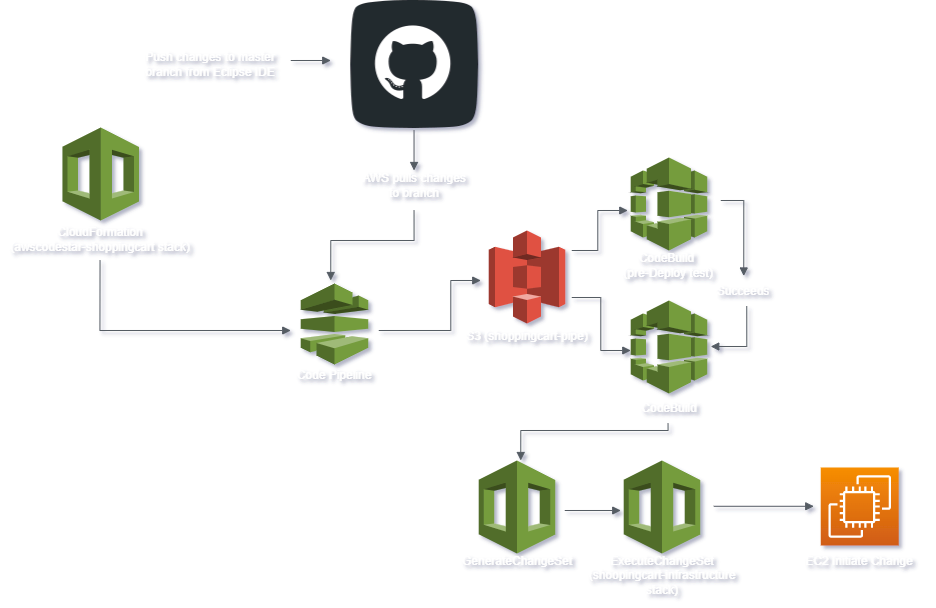

The diagram above was exported from draw.io. Its source (the exported page's mxGraphModel, read from the mxfile embedded in the PNG):
<mxGraphModel dx="1737" dy="986" grid="0" gridSize="10" guides="1" tooltips="1" connect="1" arrows="1" fold="1" page="1" pageScale="1" pageWidth="1169" pageHeight="827" background="none" math="0" shadow="0">
  <root>
    <mxCell id="0" />
    <mxCell id="1" parent="0" />
    <mxCell id="V4KRoxgLyelmgBZWJ8nU-1" value="" style="shape=image;html=1;verticalAlign=top;verticalLabelPosition=bottom;labelBackgroundColor=#ffffff;imageAspect=0;aspect=fixed;image=https://cdn4.iconfinder.com/data/icons/socialcones/508/Github-128.png" vertex="1" parent="1">
      <mxGeometry x="467.25" y="119" width="128" height="128" as="geometry" />
    </mxCell>
    <mxCell id="V4KRoxgLyelmgBZWJ8nU-2" value="&lt;font color=&quot;#ffffff&quot;&gt;Push changes to master branch from Eclipse IDE&lt;/font&gt;" style="text;html=1;strokeColor=none;fillColor=none;align=center;verticalAlign=middle;whiteSpace=wrap;rounded=0;" vertex="1" parent="1">
      <mxGeometry x="257.25" y="153" width="140" height="60" as="geometry" />
    </mxCell>
    <mxCell id="V4KRoxgLyelmgBZWJ8nU-4" value="" style="edgeStyle=orthogonalEdgeStyle;html=1;endArrow=block;elbow=vertical;startArrow=none;endFill=1;strokeColor=#545B64;rounded=0;" edge="1" parent="1">
      <mxGeometry width="100" relative="1" as="geometry">
        <mxPoint x="407.25" y="179" as="sourcePoint" />
        <mxPoint x="447.25" y="179" as="targetPoint" />
      </mxGeometry>
    </mxCell>
    <mxCell id="V4KRoxgLyelmgBZWJ8nU-6" value="&lt;font color=&quot;#ffffff&quot;&gt;AWS pulls changes to branch&lt;/font&gt;" style="text;html=1;strokeColor=none;fillColor=none;align=center;verticalAlign=middle;whiteSpace=wrap;rounded=0;" vertex="1" parent="1">
      <mxGeometry x="476.25" y="289" width="110" height="30" as="geometry" />
    </mxCell>
    <mxCell id="V4KRoxgLyelmgBZWJ8nU-7" value="" style="edgeStyle=orthogonalEdgeStyle;html=1;endArrow=block;elbow=vertical;startArrow=none;endFill=1;strokeColor=#545B64;rounded=0;" edge="1" parent="1">
      <mxGeometry width="100" relative="1" as="geometry">
        <mxPoint x="530.54" y="249" as="sourcePoint" />
        <mxPoint x="530.54" y="289" as="targetPoint" />
      </mxGeometry>
    </mxCell>
    <mxCell id="V4KRoxgLyelmgBZWJ8nU-8" value="" style="edgeStyle=orthogonalEdgeStyle;html=1;endArrow=block;elbow=vertical;startArrow=none;endFill=1;strokeColor=#545B64;rounded=0;" edge="1" parent="1">
      <mxGeometry width="100" relative="1" as="geometry">
        <mxPoint x="530.54" y="329" as="sourcePoint" />
        <mxPoint x="447.25" y="399" as="targetPoint" />
        <Array as="points">
          <mxPoint x="530.25" y="359" />
          <mxPoint x="447.25" y="359" />
        </Array>
      </mxGeometry>
    </mxCell>
    <mxCell id="V4KRoxgLyelmgBZWJ8nU-11" value="" style="outlineConnect=0;dashed=0;verticalLabelPosition=bottom;verticalAlign=top;align=center;html=1;shape=mxgraph.aws3.codepipeline;fillColor=#759C3E;gradientColor=none;" vertex="1" parent="1">
      <mxGeometry x="417.25" y="402" width="67.5" height="81" as="geometry" />
    </mxCell>
    <mxCell id="V4KRoxgLyelmgBZWJ8nU-12" value="&lt;font color=&quot;#ffffff&quot;&gt;Code Pipeline&lt;/font&gt;" style="text;html=1;strokeColor=none;fillColor=none;align=center;verticalAlign=middle;whiteSpace=wrap;rounded=0;" vertex="1" parent="1">
      <mxGeometry x="411" y="479" width="80" height="30" as="geometry" />
    </mxCell>
    <mxCell id="V4KRoxgLyelmgBZWJ8nU-14" value="" style="outlineConnect=0;dashed=0;verticalLabelPosition=bottom;verticalAlign=top;align=center;html=1;shape=mxgraph.aws3.cloudformation;fillColor=#759C3E;gradientColor=none;" vertex="1" parent="1">
      <mxGeometry x="179" y="246" width="76.5" height="93" as="geometry" />
    </mxCell>
    <mxCell id="V4KRoxgLyelmgBZWJ8nU-15" value="&lt;font color=&quot;#ffffff&quot;&gt;CloudFormation&lt;br&gt;(awscodestar-shoppingcart stack)&lt;/font&gt;" style="text;html=1;strokeColor=none;fillColor=none;align=center;verticalAlign=middle;whiteSpace=wrap;rounded=0;" vertex="1" parent="1">
      <mxGeometry x="117.25" y="343" width="200" height="30" as="geometry" />
    </mxCell>
    <mxCell id="V4KRoxgLyelmgBZWJ8nU-16" value="" style="edgeStyle=orthogonalEdgeStyle;html=1;endArrow=block;elbow=vertical;startArrow=none;endFill=1;strokeColor=#545B64;rounded=0;" edge="1" parent="1">
      <mxGeometry width="100" relative="1" as="geometry">
        <mxPoint x="216.54000000000002" y="379" as="sourcePoint" />
        <mxPoint x="407.25" y="449" as="targetPoint" />
        <Array as="points">
          <mxPoint x="216.54000000000002" y="449" />
          <mxPoint x="216.54000000000002" y="449" />
        </Array>
      </mxGeometry>
    </mxCell>
    <mxCell id="V4KRoxgLyelmgBZWJ8nU-17" value="" style="edgeStyle=orthogonalEdgeStyle;html=1;endArrow=block;elbow=vertical;startArrow=none;endFill=1;strokeColor=#545B64;rounded=0;" edge="1" parent="1">
      <mxGeometry width="100" relative="1" as="geometry">
        <mxPoint x="495.25" y="449" as="sourcePoint" />
        <mxPoint x="597.25" y="399" as="targetPoint" />
        <Array as="points">
          <mxPoint x="567.25" y="449" />
          <mxPoint x="567.25" y="399" />
        </Array>
      </mxGeometry>
    </mxCell>
    <mxCell id="V4KRoxgLyelmgBZWJ8nU-18" value="" style="outlineConnect=0;dashed=0;verticalLabelPosition=bottom;verticalAlign=top;align=center;html=1;shape=mxgraph.aws3.s3;fillColor=#E05243;gradientColor=none;" vertex="1" parent="1">
      <mxGeometry x="605.25" y="349" width="76.5" height="93" as="geometry" />
    </mxCell>
    <mxCell id="V4KRoxgLyelmgBZWJ8nU-19" value="&lt;font color=&quot;#ffffff&quot;&gt;S3 (shoppingcart-pipe)&lt;/font&gt;" style="text;html=1;strokeColor=none;fillColor=none;align=center;verticalAlign=middle;whiteSpace=wrap;rounded=0;" vertex="1" parent="1">
      <mxGeometry x="573.5" y="440" width="140" height="30" as="geometry" />
    </mxCell>
    <mxCell id="V4KRoxgLyelmgBZWJ8nU-20" value="" style="edgeStyle=orthogonalEdgeStyle;html=1;endArrow=block;elbow=vertical;startArrow=none;endFill=1;strokeColor=#545B64;rounded=0;" edge="1" parent="1">
      <mxGeometry width="100" relative="1" as="geometry">
        <mxPoint x="688.25" y="369" as="sourcePoint" />
        <mxPoint x="744.25" y="329" as="targetPoint" />
        <Array as="points">
          <mxPoint x="714.25" y="369" />
          <mxPoint x="714.25" y="329" />
          <mxPoint x="744.25" y="329" />
        </Array>
      </mxGeometry>
    </mxCell>
    <mxCell id="V4KRoxgLyelmgBZWJ8nU-21" value="" style="outlineConnect=0;dashed=0;verticalLabelPosition=bottom;verticalAlign=top;align=center;html=1;shape=mxgraph.aws3.codebuild;fillColor=#759C3E;gradientColor=none;" vertex="1" parent="1">
      <mxGeometry x="747.25" y="276" width="76.5" height="93" as="geometry" />
    </mxCell>
    <mxCell id="V4KRoxgLyelmgBZWJ8nU-22" value="&lt;font color=&quot;#ffffff&quot;&gt;CodeBuild&amp;nbsp;&lt;br&gt;(pre-Deploy test)&lt;/font&gt;" style="text;html=1;strokeColor=none;fillColor=none;align=center;verticalAlign=middle;whiteSpace=wrap;rounded=0;" vertex="1" parent="1">
      <mxGeometry x="730.25" y="369" width="110" height="30" as="geometry" />
    </mxCell>
    <mxCell id="V4KRoxgLyelmgBZWJ8nU-23" value="" style="edgeStyle=orthogonalEdgeStyle;html=1;endArrow=block;elbow=vertical;startArrow=none;endFill=1;strokeColor=#545B64;rounded=0;" edge="1" parent="1">
      <mxGeometry width="100" relative="1" as="geometry">
        <mxPoint x="688.25" y="416" as="sourcePoint" />
        <mxPoint x="747.25" y="469" as="targetPoint" />
        <Array as="points">
          <mxPoint x="717.25" y="416" />
          <mxPoint x="717.25" y="469" />
          <mxPoint x="747.25" y="469" />
        </Array>
      </mxGeometry>
    </mxCell>
    <mxCell id="V4KRoxgLyelmgBZWJ8nU-24" value="" style="outlineConnect=0;dashed=0;verticalLabelPosition=bottom;verticalAlign=top;align=center;html=1;shape=mxgraph.aws3.codebuild;fillColor=#759C3E;gradientColor=none;" vertex="1" parent="1">
      <mxGeometry x="747.25" y="419" width="76.5" height="93" as="geometry" />
    </mxCell>
    <mxCell id="V4KRoxgLyelmgBZWJ8nU-25" value="&lt;font color=&quot;#ffffff&quot;&gt;CodeBuild&lt;/font&gt;" style="text;html=1;strokeColor=none;fillColor=none;align=center;verticalAlign=middle;whiteSpace=wrap;rounded=0;" vertex="1" parent="1">
      <mxGeometry x="755.5" y="512" width="60" height="30" as="geometry" />
    </mxCell>
    <mxCell id="V4KRoxgLyelmgBZWJ8nU-26" value="" style="edgeStyle=orthogonalEdgeStyle;html=1;endArrow=block;elbow=vertical;startArrow=none;endFill=1;strokeColor=#545B64;rounded=0;entryX=0.5;entryY=0;entryDx=0;entryDy=0;" edge="1" parent="1" target="V4KRoxgLyelmgBZWJ8nU-27">
      <mxGeometry width="100" relative="1" as="geometry">
        <mxPoint x="837.25" y="319" as="sourcePoint" />
        <mxPoint x="860.25" y="379" as="targetPoint" />
        <Array as="points">
          <mxPoint x="860.25" y="319" />
        </Array>
      </mxGeometry>
    </mxCell>
    <mxCell id="V4KRoxgLyelmgBZWJ8nU-27" value="&lt;font color=&quot;#ffffff&quot;&gt;Succeeds&lt;/font&gt;" style="text;html=1;strokeColor=none;fillColor=none;align=center;verticalAlign=middle;whiteSpace=wrap;rounded=0;" vertex="1" parent="1">
      <mxGeometry x="830.25" y="394.5" width="60" height="30" as="geometry" />
    </mxCell>
    <mxCell id="V4KRoxgLyelmgBZWJ8nU-30" value="" style="edgeStyle=orthogonalEdgeStyle;html=1;endArrow=block;elbow=vertical;startArrow=none;endFill=1;strokeColor=#545B64;rounded=0;" edge="1" parent="1">
      <mxGeometry width="100" relative="1" as="geometry">
        <mxPoint x="863.25" y="424.5" as="sourcePoint" />
        <mxPoint x="827.25" y="465" as="targetPoint" />
        <Array as="points">
          <mxPoint x="863.25" y="465" />
        </Array>
      </mxGeometry>
    </mxCell>
    <mxCell id="V4KRoxgLyelmgBZWJ8nU-31" value="" style="edgeStyle=orthogonalEdgeStyle;html=1;endArrow=block;elbow=vertical;startArrow=none;endFill=1;strokeColor=#545B64;rounded=0;" edge="1" parent="1">
      <mxGeometry width="100" relative="1" as="geometry">
        <mxPoint x="784.54" y="542" as="sourcePoint" />
        <mxPoint x="637.25" y="579" as="targetPoint" />
        <Array as="points">
          <mxPoint x="784.25" y="549" />
          <mxPoint x="637.25" y="549" />
        </Array>
      </mxGeometry>
    </mxCell>
    <mxCell id="V4KRoxgLyelmgBZWJ8nU-32" value="" style="outlineConnect=0;dashed=0;verticalLabelPosition=bottom;verticalAlign=top;align=center;html=1;shape=mxgraph.aws3.cloudformation;fillColor=#759C3E;gradientColor=none;" vertex="1" parent="1">
      <mxGeometry x="595.25" y="579" width="76.5" height="93" as="geometry" />
    </mxCell>
    <mxCell id="V4KRoxgLyelmgBZWJ8nU-33" value="&lt;font color=&quot;#ffffff&quot;&gt;GenerateChangeSet&lt;/font&gt;" style="text;html=1;strokeColor=none;fillColor=none;align=center;verticalAlign=middle;whiteSpace=wrap;rounded=0;" vertex="1" parent="1">
      <mxGeometry x="603.5" y="665" width="60" height="30" as="geometry" />
    </mxCell>
    <mxCell id="V4KRoxgLyelmgBZWJ8nU-34" value="" style="edgeStyle=orthogonalEdgeStyle;html=1;endArrow=block;elbow=vertical;startArrow=none;endFill=1;strokeColor=#545B64;rounded=0;" edge="1" parent="1">
      <mxGeometry width="100" relative="1" as="geometry">
        <mxPoint x="681.25" y="629" as="sourcePoint" />
        <mxPoint x="737.25" y="629" as="targetPoint" />
      </mxGeometry>
    </mxCell>
    <mxCell id="V4KRoxgLyelmgBZWJ8nU-35" value="" style="outlineConnect=0;dashed=0;verticalLabelPosition=bottom;verticalAlign=top;align=center;html=1;shape=mxgraph.aws3.cloudformation;fillColor=#759C3E;gradientColor=none;" vertex="1" parent="1">
      <mxGeometry x="740.25" y="579" width="76.5" height="93" as="geometry" />
    </mxCell>
    <mxCell id="V4KRoxgLyelmgBZWJ8nU-36" value="&lt;font color=&quot;#ffffff&quot;&gt;ExecuteChangeSet (shoopingcart-infrastructure stack)&lt;/font&gt;" style="text;html=1;strokeColor=none;fillColor=none;align=center;verticalAlign=middle;whiteSpace=wrap;rounded=0;" vertex="1" parent="1">
      <mxGeometry x="692.5" y="679" width="172" height="30" as="geometry" />
    </mxCell>
    <mxCell id="V4KRoxgLyelmgBZWJ8nU-37" value="" style="edgeStyle=orthogonalEdgeStyle;html=1;endArrow=block;elbow=vertical;startArrow=none;endFill=1;strokeColor=#545B64;rounded=0;" edge="1" parent="1">
      <mxGeometry width="100" relative="1" as="geometry">
        <mxPoint x="830.25" y="624.79" as="sourcePoint" />
        <mxPoint x="930.25" y="624.79" as="targetPoint" />
      </mxGeometry>
    </mxCell>
    <mxCell id="V4KRoxgLyelmgBZWJ8nU-38" value="" style="sketch=0;points=[[0,0,0],[0.25,0,0],[0.5,0,0],[0.75,0,0],[1,0,0],[0,1,0],[0.25,1,0],[0.5,1,0],[0.75,1,0],[1,1,0],[0,0.25,0],[0,0.5,0],[0,0.75,0],[1,0.25,0],[1,0.5,0],[1,0.75,0]];outlineConnect=0;fontColor=#232F3E;gradientColor=#F78E04;gradientDirection=north;fillColor=#D05C17;strokeColor=#ffffff;dashed=0;verticalLabelPosition=bottom;verticalAlign=top;align=center;html=1;fontSize=12;fontStyle=0;aspect=fixed;shape=mxgraph.aws4.resourceIcon;resIcon=mxgraph.aws4.ec2;" vertex="1" parent="1">
      <mxGeometry x="937.25" y="586" width="78" height="78" as="geometry" />
    </mxCell>
    <mxCell id="V4KRoxgLyelmgBZWJ8nU-39" value="&lt;font color=&quot;#ffffff&quot;&gt;EC2 Initiate Change&lt;/font&gt;" style="text;html=1;strokeColor=none;fillColor=none;align=center;verticalAlign=middle;whiteSpace=wrap;rounded=0;" vertex="1" parent="1">
      <mxGeometry x="911.25" y="665" width="130" height="30" as="geometry" />
    </mxCell>
  </root>
</mxGraphModel>